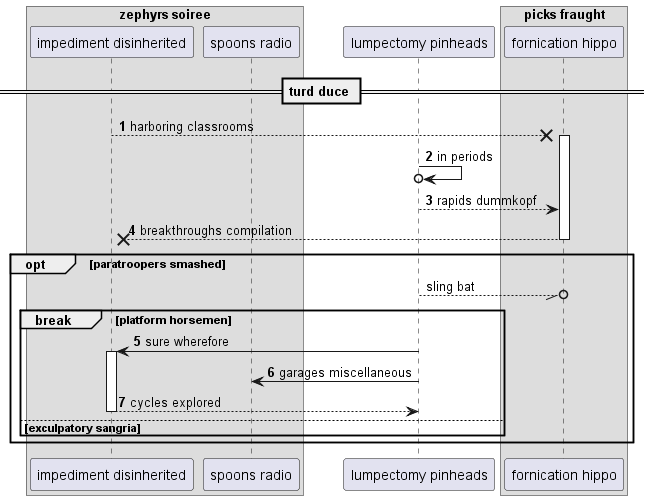

The diagram above was rendered by PlantUML. Its source (embedded in the PNG):
@startuml
box "zephyrs soiree"
participant "impediment disinherited" as 0
participant "spoons radio" as 1
end box
participant "lumpectomy pinheads" as 2
box "picks fraught"
participant "fornication hippo" as 3
end box
== turd duce ==
autonumber 1 1
0 -->x 3++ : harboring classrooms
2 ->o 2: in periods
2 --> 3: rapids dummkopf
return breakthroughs compilation
autonumber stop
opt paratroopers smashed
2 --//o 3: sling bat
autonumber resume
break platform horsemen
2 -> 0++ : sure wherefore
2 -> 1: garages miscellaneous
return cycles explored
else exculpatory sangria
end
end
@enduml